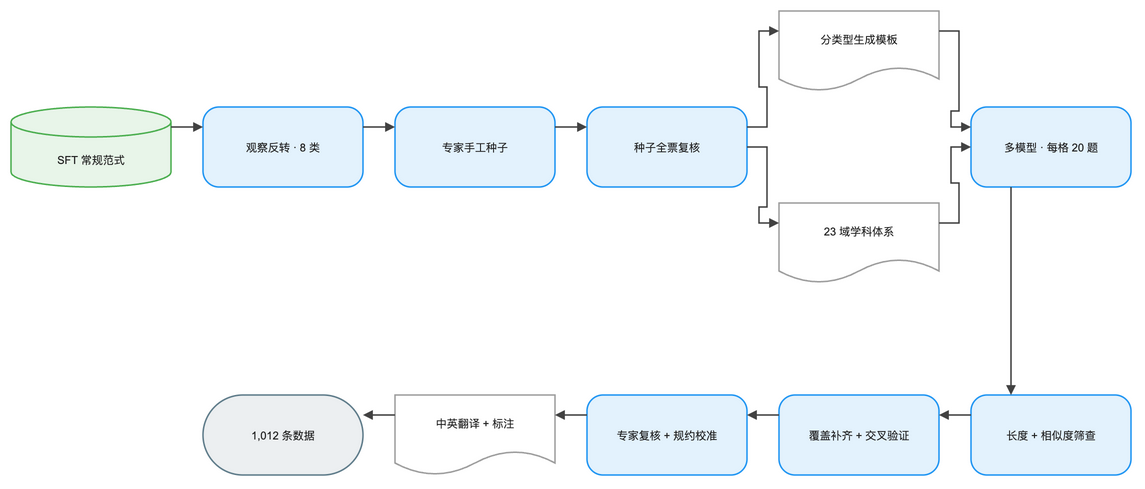

The diagram above was exported from draw.io. Its source (the exported page's mxGraphModel, read from the mxfile embedded in the PNG):
<mxGraphModel dx="1120" dy="720" grid="1" gridSize="8" guides="1" tooltips="1" connect="1" arrows="1" fold="1" page="1" pageScale="1" pageWidth="1184" pageHeight="536" math="0" background="#FFFFFF">
  <root>
    <mxCell id="0" />
    <mxCell id="1" parent="0" />
    <mxCell id="2" value="SFT 常规范式" style="convertToSvg=1;shape=cylinder3;boundedLbl=1;backgroundOutline=1;size=15;html=0;whiteSpace=wrap;fillColor=#E8F5E9;strokeColor=#4CAF50;strokeWidth=1.5;fontColor=#212121;fontSize=11;fontFamily=Arial, Helvetica, sans-serif;verticalAlign=middle;align=center" vertex="1" parent="1">
      <mxGeometry x="-16" y="88" width="160" height="80" as="geometry" />
    </mxCell>
    <mxCell id="3" value="观察反转 · 8 类" style="convertToSvg=1;rounded=1;arcSize=20;html=0;whiteSpace=wrap;fillColor=#E3F2FD;strokeColor=#2196F3;strokeWidth=1.5;fontColor=#212121;fontSize=11;fontFamily=Arial, Helvetica, sans-serif;verticalAlign=middle;align=center" vertex="1" parent="1">
      <mxGeometry x="176" y="88" width="160" height="80" as="geometry" />
    </mxCell>
    <mxCell id="4" value="专家手工种子" style="convertToSvg=1;rounded=1;arcSize=20;html=0;whiteSpace=wrap;fillColor=#E3F2FD;strokeColor=#2196F3;strokeWidth=1.5;fontColor=#212121;fontSize=11;fontFamily=Arial, Helvetica, sans-serif;verticalAlign=middle;align=center" vertex="1" parent="1">
      <mxGeometry x="368" y="88" width="160" height="80" as="geometry" />
    </mxCell>
    <mxCell id="5" value="种子全票复核" style="convertToSvg=1;rounded=1;arcSize=20;html=0;whiteSpace=wrap;fillColor=#E3F2FD;strokeColor=#2196F3;strokeWidth=1.5;fontColor=#212121;fontSize=11;fontFamily=Arial, Helvetica, sans-serif;verticalAlign=middle;align=center" vertex="1" parent="1">
      <mxGeometry x="560" y="88" width="160" height="80" as="geometry" />
    </mxCell>
    <mxCell id="6" value="分类型生成模板" style="convertToSvg=1;shape=document;boundedLbl=1;html=0;whiteSpace=wrap;fillColor=#FFFFFF;strokeColor=#9E9E9E;strokeWidth=1.5;fontColor=#212121;fontSize=11;fontFamily=Arial, Helvetica, sans-serif;verticalAlign=middle;align=center" vertex="1" parent="1">
      <mxGeometry x="752" y="-8" width="160" height="80" as="geometry" />
    </mxCell>
    <mxCell id="7" value="23 域学科体系" style="convertToSvg=1;shape=document;boundedLbl=1;html=0;whiteSpace=wrap;fillColor=#FFFFFF;strokeColor=#9E9E9E;strokeWidth=1.5;fontColor=#212121;fontSize=11;fontFamily=Arial, Helvetica, sans-serif;verticalAlign=middle;align=center" vertex="1" parent="1">
      <mxGeometry x="752" y="184" width="160" height="80" as="geometry" />
    </mxCell>
    <mxCell id="8" value="多模型 · 每格 20 题" style="convertToSvg=1;rounded=1;arcSize=20;html=0;whiteSpace=wrap;fillColor=#E3F2FD;strokeColor=#2196F3;strokeWidth=1.5;fontColor=#212121;fontSize=11;fontFamily=Arial, Helvetica, sans-serif;verticalAlign=middle;align=center" vertex="1" parent="1">
      <mxGeometry x="944" y="88" width="160" height="80" as="geometry" />
    </mxCell>
    <mxCell id="9" value="长度 + 相似度筛查" style="convertToSvg=1;rounded=1;arcSize=20;html=0;whiteSpace=wrap;fillColor=#E3F2FD;strokeColor=#2196F3;strokeWidth=1.5;fontColor=#212121;fontSize=11;fontFamily=Arial, Helvetica, sans-serif;verticalAlign=middle;align=center" vertex="1" parent="1">
      <mxGeometry x="944" y="376" width="160" height="80" as="geometry" />
    </mxCell>
    <mxCell id="10" value="覆盖补齐 + 交叉验证" style="convertToSvg=1;rounded=1;arcSize=20;html=0;whiteSpace=wrap;fillColor=#E3F2FD;strokeColor=#2196F3;strokeWidth=1.5;fontColor=#212121;fontSize=11;fontFamily=Arial, Helvetica, sans-serif;verticalAlign=middle;align=center" vertex="1" parent="1">
      <mxGeometry x="752" y="376" width="160" height="80" as="geometry" />
    </mxCell>
    <mxCell id="11" value="专家复核 + 规约校准" style="convertToSvg=1;rounded=1;arcSize=20;html=0;whiteSpace=wrap;fillColor=#E3F2FD;strokeColor=#2196F3;strokeWidth=1.5;fontColor=#212121;fontSize=11;fontFamily=Arial, Helvetica, sans-serif;verticalAlign=middle;align=center" vertex="1" parent="1">
      <mxGeometry x="560" y="376" width="160" height="80" as="geometry" />
    </mxCell>
    <mxCell id="12" value="中英翻译 + 标注" style="convertToSvg=1;shape=document;boundedLbl=1;html=0;whiteSpace=wrap;fillColor=#FFFFFF;strokeColor=#9E9E9E;strokeWidth=1.5;fontColor=#212121;fontSize=11;fontFamily=Arial, Helvetica, sans-serif;verticalAlign=middle;align=center" vertex="1" parent="1">
      <mxGeometry x="368" y="376" width="160" height="80" as="geometry" />
    </mxCell>
    <mxCell id="13" value="1,012 条数据" style="convertToSvg=1;rounded=1;arcSize=50;html=0;whiteSpace=wrap;fillColor=#ECEFF1;strokeColor=#607D8B;strokeWidth=1.5;fontColor=#212121;fontSize=11;fontFamily=Arial, Helvetica, sans-serif;verticalAlign=middle;align=center" vertex="1" parent="1">
      <mxGeometry x="176" y="376" width="160" height="80" as="geometry" />
    </mxCell>
    <mxCell id="14" value="" style="convertToSvg=1;edgeStyle=orthogonalEdgeStyle;rounded=0;orthogonalLoop=1;jettySize=auto;html=0;strokeColor=#424242;strokeWidth=1.5;endArrow=block;endFill=1;exitX=1;exitY=0.25;exitDx=0;exitDy=0;entryX=0;entryY=0.25;entryDx=0;entryDy=0;jumpStyle=arc;jumpSize=8" edge="1" parent="1" source="2" target="3">
      <mxGeometry relative="1" as="geometry" />
    </mxCell>
    <mxCell id="15" value="" style="convertToSvg=1;edgeStyle=orthogonalEdgeStyle;rounded=0;orthogonalLoop=1;jettySize=auto;html=0;strokeColor=#424242;strokeWidth=1.5;endArrow=block;endFill=1;exitX=1;exitY=0.25;exitDx=0;exitDy=0;entryX=0;entryY=0.25;entryDx=0;entryDy=0;jumpStyle=arc;jumpSize=8" edge="1" parent="1" source="3" target="4">
      <mxGeometry relative="1" as="geometry" />
    </mxCell>
    <mxCell id="16" value="" style="convertToSvg=1;edgeStyle=orthogonalEdgeStyle;rounded=0;orthogonalLoop=1;jettySize=auto;html=0;strokeColor=#424242;strokeWidth=1.5;endArrow=block;endFill=1;exitX=1;exitY=0.25;exitDx=0;exitDy=0;entryX=0;entryY=0.25;entryDx=0;entryDy=0;jumpStyle=arc;jumpSize=8" edge="1" parent="1" source="4" target="5">
      <mxGeometry relative="1" as="geometry" />
    </mxCell>
    <mxCell id="17" value="" style="convertToSvg=1;edgeStyle=orthogonalEdgeStyle;rounded=0;orthogonalLoop=1;jettySize=auto;html=0;strokeColor=#424242;strokeWidth=1.5;endArrow=block;endFill=1;exitX=1;exitY=0.25;exitDx=0;exitDy=0;entryX=0;entryY=0.25;entryDx=0;entryDy=0;jumpStyle=arc;jumpSize=8" edge="1" parent="1" source="5" target="6">
      <mxGeometry relative="1" as="geometry" />
    </mxCell>
    <mxCell id="18" value="" style="convertToSvg=1;edgeStyle=orthogonalEdgeStyle;rounded=0;orthogonalLoop=1;jettySize=auto;html=0;strokeColor=#424242;strokeWidth=1.5;endArrow=block;endFill=1;exitX=1;exitY=0.5;exitDx=0;exitDy=0;entryX=0;entryY=0.25;entryDx=0;entryDy=0;jumpStyle=arc;jumpSize=8" edge="1" parent="1" source="5" target="7">
      <mxGeometry relative="1" as="geometry" />
    </mxCell>
    <mxCell id="19" value="" style="convertToSvg=1;edgeStyle=orthogonalEdgeStyle;rounded=0;orthogonalLoop=1;jettySize=auto;html=0;strokeColor=#424242;strokeWidth=1.5;endArrow=block;endFill=1;exitX=1;exitY=0.25;exitDx=0;exitDy=0;entryX=0;entryY=0.25;entryDx=0;entryDy=0;jumpStyle=arc;jumpSize=8" edge="1" parent="1" source="6" target="8">
      <mxGeometry relative="1" as="geometry" />
    </mxCell>
    <mxCell id="20" value="" style="convertToSvg=1;edgeStyle=orthogonalEdgeStyle;rounded=0;orthogonalLoop=1;jettySize=auto;html=0;strokeColor=#424242;strokeWidth=1.5;endArrow=block;endFill=1;exitX=1;exitY=0.25;exitDx=0;exitDy=0;entryX=0;entryY=0.5;entryDx=0;entryDy=0;jumpStyle=arc;jumpSize=8" edge="1" parent="1" source="7" target="8">
      <mxGeometry relative="1" as="geometry" />
    </mxCell>
    <mxCell id="21" value="" style="convertToSvg=1;edgeStyle=orthogonalEdgeStyle;rounded=0;orthogonalLoop=1;jettySize=auto;html=0;strokeColor=#424242;strokeWidth=1.5;endArrow=block;endFill=1;exitX=0.25;exitY=1;exitDx=0;exitDy=0;entryX=0.25;entryY=0;entryDx=0;entryDy=0;jumpStyle=arc;jumpSize=8" edge="1" parent="1" source="8" target="9">
      <mxGeometry relative="1" as="geometry" />
    </mxCell>
    <mxCell id="22" value="" style="convertToSvg=1;edgeStyle=orthogonalEdgeStyle;rounded=0;orthogonalLoop=1;jettySize=auto;html=0;strokeColor=#424242;strokeWidth=1.5;endArrow=block;endFill=1;exitX=0;exitY=0.25;exitDx=0;exitDy=0;entryX=1;entryY=0.25;entryDx=0;entryDy=0;jumpStyle=arc;jumpSize=8" edge="1" parent="1" source="9" target="10">
      <mxGeometry relative="1" as="geometry" />
    </mxCell>
    <mxCell id="23" value="" style="convertToSvg=1;edgeStyle=orthogonalEdgeStyle;rounded=0;orthogonalLoop=1;jettySize=auto;html=0;strokeColor=#424242;strokeWidth=1.5;endArrow=block;endFill=1;exitX=0;exitY=0.25;exitDx=0;exitDy=0;entryX=1;entryY=0.25;entryDx=0;entryDy=0;jumpStyle=arc;jumpSize=8" edge="1" parent="1" source="10" target="11">
      <mxGeometry relative="1" as="geometry" />
    </mxCell>
    <mxCell id="24" value="" style="convertToSvg=1;edgeStyle=orthogonalEdgeStyle;rounded=0;orthogonalLoop=1;jettySize=auto;html=0;strokeColor=#424242;strokeWidth=1.5;endArrow=block;endFill=1;exitX=0;exitY=0.25;exitDx=0;exitDy=0;entryX=1;entryY=0.25;entryDx=0;entryDy=0;jumpStyle=arc;jumpSize=8" edge="1" parent="1" source="11" target="12">
      <mxGeometry relative="1" as="geometry" />
    </mxCell>
    <mxCell id="25" value="" style="convertToSvg=1;edgeStyle=orthogonalEdgeStyle;rounded=0;orthogonalLoop=1;jettySize=auto;html=0;strokeColor=#424242;strokeWidth=1.5;endArrow=block;endFill=1;exitX=0;exitY=0.25;exitDx=0;exitDy=0;entryX=1;entryY=0.25;entryDx=0;entryDy=0;jumpStyle=arc;jumpSize=8" edge="1" parent="1" source="12" target="13">
      <mxGeometry relative="1" as="geometry" />
    </mxCell>
  </root>
</mxGraphModel>